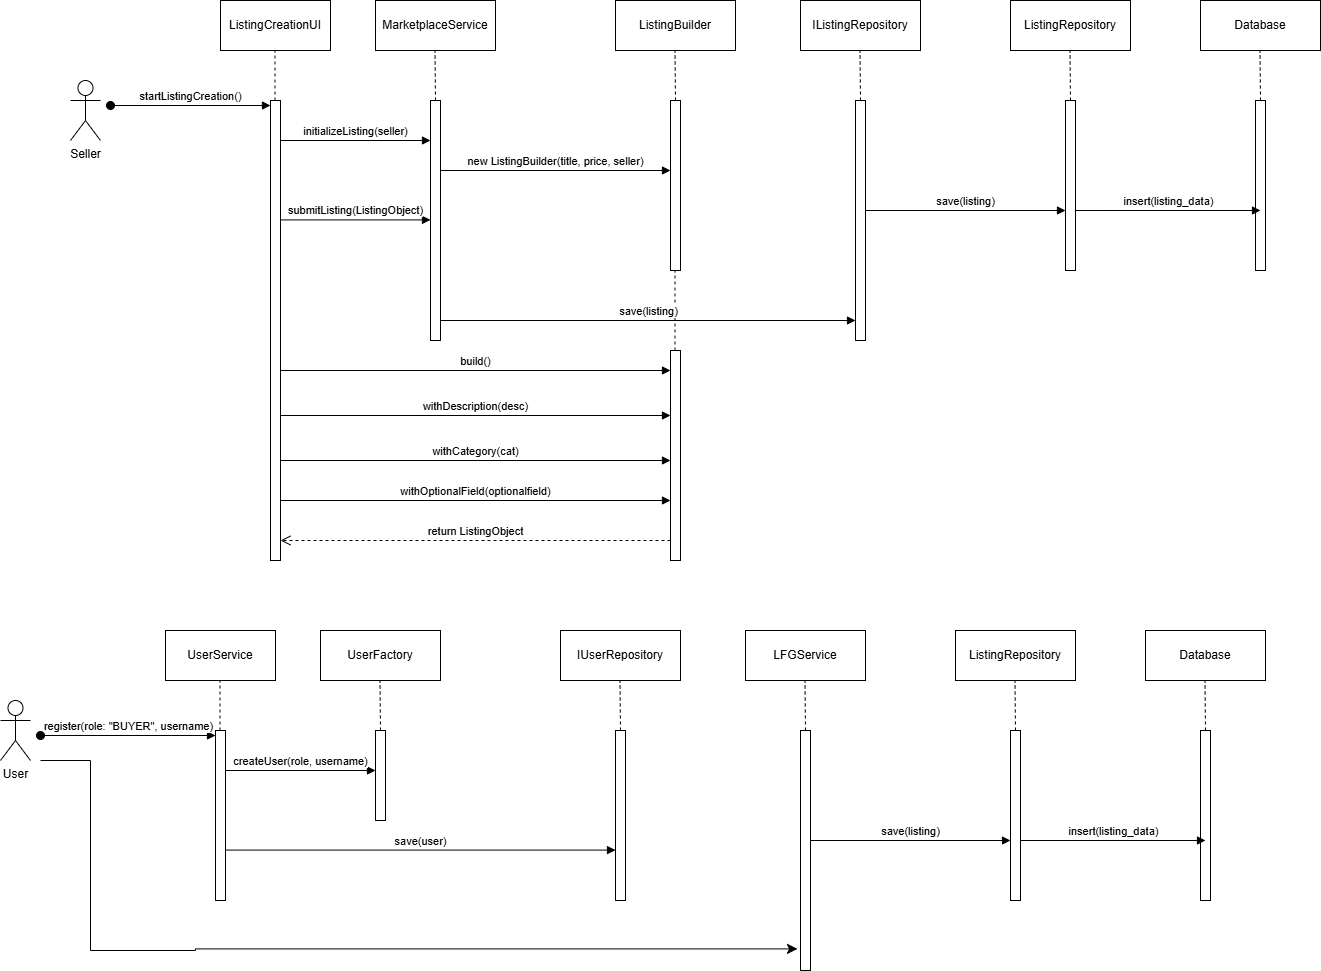

The diagram above was exported from draw.io. Its source (the exported page's mxGraphModel, read from the mxfile embedded in the PNG):
<mxGraphModel dx="558" dy="649" grid="1" gridSize="10" guides="1" tooltips="1" connect="1" arrows="1" fold="1" page="1" pageScale="1" pageWidth="1100" pageHeight="850" math="0" shadow="0">
  <root>
    <mxCell id="0" />
    <mxCell id="1" parent="0" />
    <mxCell id="LAIWSZwYICrnqqM3LWRB-1" value="Seller&lt;div&gt;&lt;br&gt;&lt;/div&gt;" style="shape=umlActor;verticalLabelPosition=bottom;verticalAlign=top;html=1;" vertex="1" parent="1">
      <mxGeometry x="110" y="90" width="30" height="60" as="geometry" />
    </mxCell>
    <mxCell id="LAIWSZwYICrnqqM3LWRB-2" value="" style="html=1;points=[[0,0,0,0,5],[0,1,0,0,-5],[1,0,0,0,5],[1,1,0,0,-5]];perimeter=orthogonalPerimeter;outlineConnect=0;targetShapes=umlLifeline;portConstraint=eastwest;newEdgeStyle={&quot;curved&quot;:0,&quot;rounded&quot;:0};" vertex="1" parent="1">
      <mxGeometry x="310" y="110" width="10" height="460" as="geometry" />
    </mxCell>
    <mxCell id="LAIWSZwYICrnqqM3LWRB-3" value="startListingCreation()" style="html=1;verticalAlign=bottom;startArrow=oval;endArrow=block;startSize=8;curved=0;rounded=0;entryX=0;entryY=0;entryDx=0;entryDy=5;" edge="1" target="LAIWSZwYICrnqqM3LWRB-2" parent="1">
      <mxGeometry relative="1" as="geometry">
        <mxPoint x="150" y="115" as="sourcePoint" />
      </mxGeometry>
    </mxCell>
    <mxCell id="LAIWSZwYICrnqqM3LWRB-4" value="ListingCreationUI" style="html=1;whiteSpace=wrap;" vertex="1" parent="1">
      <mxGeometry x="260" y="10" width="110" height="50" as="geometry" />
    </mxCell>
    <mxCell id="LAIWSZwYICrnqqM3LWRB-6" value="" style="endArrow=none;dashed=1;html=1;rounded=0;" edge="1" parent="1" source="LAIWSZwYICrnqqM3LWRB-2">
      <mxGeometry width="50" height="50" relative="1" as="geometry">
        <mxPoint x="314.5" y="140" as="sourcePoint" />
        <mxPoint x="314.5" y="60" as="targetPoint" />
      </mxGeometry>
    </mxCell>
    <mxCell id="LAIWSZwYICrnqqM3LWRB-7" value="" style="html=1;points=[[0,0,0,0,5],[0,1,0,0,-5],[1,0,0,0,5],[1,1,0,0,-5]];perimeter=orthogonalPerimeter;outlineConnect=0;targetShapes=umlLifeline;portConstraint=eastwest;newEdgeStyle={&quot;curved&quot;:0,&quot;rounded&quot;:0};" vertex="1" parent="1">
      <mxGeometry x="470" y="110" width="10" height="240" as="geometry" />
    </mxCell>
    <mxCell id="LAIWSZwYICrnqqM3LWRB-8" value="MarketplaceService" style="html=1;whiteSpace=wrap;" vertex="1" parent="1">
      <mxGeometry x="415" y="10" width="120" height="50" as="geometry" />
    </mxCell>
    <mxCell id="LAIWSZwYICrnqqM3LWRB-9" value="" style="endArrow=none;dashed=1;html=1;rounded=0;" edge="1" parent="1">
      <mxGeometry width="50" height="50" relative="1" as="geometry">
        <mxPoint x="475" y="110" as="sourcePoint" />
        <mxPoint x="474.5" y="60" as="targetPoint" />
      </mxGeometry>
    </mxCell>
    <mxCell id="LAIWSZwYICrnqqM3LWRB-10" value="initializeListing(seller)" style="html=1;verticalAlign=bottom;endArrow=block;curved=0;rounded=0;" edge="1" parent="1" target="LAIWSZwYICrnqqM3LWRB-7">
      <mxGeometry width="80" relative="1" as="geometry">
        <mxPoint x="320" y="150" as="sourcePoint" />
        <mxPoint x="400" y="150" as="targetPoint" />
      </mxGeometry>
    </mxCell>
    <mxCell id="LAIWSZwYICrnqqM3LWRB-11" value="" style="html=1;points=[[0,0,0,0,5],[0,1,0,0,-5],[1,0,0,0,5],[1,1,0,0,-5]];perimeter=orthogonalPerimeter;outlineConnect=0;targetShapes=umlLifeline;portConstraint=eastwest;newEdgeStyle={&quot;curved&quot;:0,&quot;rounded&quot;:0};" vertex="1" parent="1">
      <mxGeometry x="710" y="110" width="10" height="170" as="geometry" />
    </mxCell>
    <mxCell id="LAIWSZwYICrnqqM3LWRB-12" value="ListingBuilder" style="html=1;whiteSpace=wrap;" vertex="1" parent="1">
      <mxGeometry x="655" y="10" width="120" height="50" as="geometry" />
    </mxCell>
    <mxCell id="LAIWSZwYICrnqqM3LWRB-13" value="" style="endArrow=none;dashed=1;html=1;rounded=0;" edge="1" parent="1">
      <mxGeometry width="50" height="50" relative="1" as="geometry">
        <mxPoint x="715" y="110" as="sourcePoint" />
        <mxPoint x="714.5" y="60" as="targetPoint" />
      </mxGeometry>
    </mxCell>
    <mxCell id="LAIWSZwYICrnqqM3LWRB-14" value="new ListingBuilder(title, price, seller)" style="html=1;verticalAlign=bottom;endArrow=block;curved=0;rounded=0;" edge="1" parent="1" target="LAIWSZwYICrnqqM3LWRB-11">
      <mxGeometry width="80" relative="1" as="geometry">
        <mxPoint x="480" y="180" as="sourcePoint" />
        <mxPoint x="560" y="180" as="targetPoint" />
      </mxGeometry>
    </mxCell>
    <mxCell id="LAIWSZwYICrnqqM3LWRB-15" value="build()" style="html=1;verticalAlign=bottom;endArrow=block;curved=0;rounded=0;" edge="1" parent="1">
      <mxGeometry width="80" relative="1" as="geometry">
        <mxPoint x="320" y="380" as="sourcePoint" />
        <mxPoint x="710" y="380" as="targetPoint" />
      </mxGeometry>
    </mxCell>
    <mxCell id="LAIWSZwYICrnqqM3LWRB-17" value="" style="html=1;points=[[0,0,0,0,5],[0,1,0,0,-5],[1,0,0,0,5],[1,1,0,0,-5]];perimeter=orthogonalPerimeter;outlineConnect=0;targetShapes=umlLifeline;portConstraint=eastwest;newEdgeStyle={&quot;curved&quot;:0,&quot;rounded&quot;:0};" vertex="1" parent="1">
      <mxGeometry x="710" y="360" width="10" height="210" as="geometry" />
    </mxCell>
    <mxCell id="LAIWSZwYICrnqqM3LWRB-19" value="" style="endArrow=none;dashed=1;html=1;rounded=0;" edge="1" parent="1" source="LAIWSZwYICrnqqM3LWRB-17">
      <mxGeometry width="50" height="50" relative="1" as="geometry">
        <mxPoint x="715" y="330" as="sourcePoint" />
        <mxPoint x="714.5" y="280" as="targetPoint" />
      </mxGeometry>
    </mxCell>
    <mxCell id="LAIWSZwYICrnqqM3LWRB-20" value="" style="html=1;points=[[0,0,0,0,5],[0,1,0,0,-5],[1,0,0,0,5],[1,1,0,0,-5]];perimeter=orthogonalPerimeter;outlineConnect=0;targetShapes=umlLifeline;portConstraint=eastwest;newEdgeStyle={&quot;curved&quot;:0,&quot;rounded&quot;:0};" vertex="1" parent="1">
      <mxGeometry x="895" y="110" width="10" height="240" as="geometry" />
    </mxCell>
    <mxCell id="LAIWSZwYICrnqqM3LWRB-21" value="IListingRepository" style="html=1;whiteSpace=wrap;" vertex="1" parent="1">
      <mxGeometry x="840" y="10" width="120" height="50" as="geometry" />
    </mxCell>
    <mxCell id="LAIWSZwYICrnqqM3LWRB-22" value="" style="endArrow=none;dashed=1;html=1;rounded=0;" edge="1" parent="1">
      <mxGeometry width="50" height="50" relative="1" as="geometry">
        <mxPoint x="900" y="110" as="sourcePoint" />
        <mxPoint x="899.5" y="60" as="targetPoint" />
      </mxGeometry>
    </mxCell>
    <mxCell id="LAIWSZwYICrnqqM3LWRB-23" value="save(listing)" style="html=1;verticalAlign=bottom;endArrow=block;curved=0;rounded=0;" edge="1" parent="1" target="LAIWSZwYICrnqqM3LWRB-20">
      <mxGeometry width="80" relative="1" as="geometry">
        <mxPoint x="480" y="330" as="sourcePoint" />
        <mxPoint x="560" y="330" as="targetPoint" />
      </mxGeometry>
    </mxCell>
    <mxCell id="LAIWSZwYICrnqqM3LWRB-27" value="" style="html=1;points=[[0,0,0,0,5],[0,1,0,0,-5],[1,0,0,0,5],[1,1,0,0,-5]];perimeter=orthogonalPerimeter;outlineConnect=0;targetShapes=umlLifeline;portConstraint=eastwest;newEdgeStyle={&quot;curved&quot;:0,&quot;rounded&quot;:0};" vertex="1" parent="1">
      <mxGeometry x="1105" y="110" width="10" height="170" as="geometry" />
    </mxCell>
    <mxCell id="LAIWSZwYICrnqqM3LWRB-28" value="ListingRepository" style="html=1;whiteSpace=wrap;" vertex="1" parent="1">
      <mxGeometry x="1050" y="10" width="120" height="50" as="geometry" />
    </mxCell>
    <mxCell id="LAIWSZwYICrnqqM3LWRB-29" value="" style="endArrow=none;dashed=1;html=1;rounded=0;" edge="1" parent="1">
      <mxGeometry width="50" height="50" relative="1" as="geometry">
        <mxPoint x="1110" y="110" as="sourcePoint" />
        <mxPoint x="1109.5" y="60" as="targetPoint" />
      </mxGeometry>
    </mxCell>
    <mxCell id="LAIWSZwYICrnqqM3LWRB-30" value="save(listing)" style="html=1;verticalAlign=bottom;endArrow=block;curved=0;rounded=0;" edge="1" parent="1" target="LAIWSZwYICrnqqM3LWRB-27">
      <mxGeometry width="80" relative="1" as="geometry">
        <mxPoint x="905" y="220" as="sourcePoint" />
        <mxPoint x="1100" y="220" as="targetPoint" />
      </mxGeometry>
    </mxCell>
    <mxCell id="LAIWSZwYICrnqqM3LWRB-31" value="" style="html=1;points=[[0,0,0,0,5],[0,1,0,0,-5],[1,0,0,0,5],[1,1,0,0,-5]];perimeter=orthogonalPerimeter;outlineConnect=0;targetShapes=umlLifeline;portConstraint=eastwest;newEdgeStyle={&quot;curved&quot;:0,&quot;rounded&quot;:0};" vertex="1" parent="1">
      <mxGeometry x="1295" y="110" width="10" height="170" as="geometry" />
    </mxCell>
    <mxCell id="LAIWSZwYICrnqqM3LWRB-32" value="Database" style="html=1;whiteSpace=wrap;" vertex="1" parent="1">
      <mxGeometry x="1240" y="10" width="120" height="50" as="geometry" />
    </mxCell>
    <mxCell id="LAIWSZwYICrnqqM3LWRB-33" value="" style="endArrow=none;dashed=1;html=1;rounded=0;" edge="1" parent="1">
      <mxGeometry width="50" height="50" relative="1" as="geometry">
        <mxPoint x="1300" y="110" as="sourcePoint" />
        <mxPoint x="1299.5" y="60" as="targetPoint" />
      </mxGeometry>
    </mxCell>
    <mxCell id="LAIWSZwYICrnqqM3LWRB-34" value="insert(listing_data)" style="html=1;verticalAlign=bottom;endArrow=block;curved=0;rounded=0;entryX=0.5;entryY=0.647;entryDx=0;entryDy=0;entryPerimeter=0;" edge="1" parent="1" target="LAIWSZwYICrnqqM3LWRB-31">
      <mxGeometry width="80" relative="1" as="geometry">
        <mxPoint x="1115" y="220" as="sourcePoint" />
        <mxPoint x="1280" y="220" as="targetPoint" />
      </mxGeometry>
    </mxCell>
    <mxCell id="LAIWSZwYICrnqqM3LWRB-36" value="withDescription(desc)" style="html=1;verticalAlign=bottom;endArrow=block;curved=0;rounded=0;" edge="1" parent="1">
      <mxGeometry width="80" relative="1" as="geometry">
        <mxPoint x="320" y="425" as="sourcePoint" />
        <mxPoint x="710" y="425" as="targetPoint" />
      </mxGeometry>
    </mxCell>
    <mxCell id="LAIWSZwYICrnqqM3LWRB-37" value="withCategory(cat)" style="html=1;verticalAlign=bottom;endArrow=block;curved=0;rounded=0;" edge="1" parent="1">
      <mxGeometry width="80" relative="1" as="geometry">
        <mxPoint x="320" y="470" as="sourcePoint" />
        <mxPoint x="710" y="470" as="targetPoint" />
      </mxGeometry>
    </mxCell>
    <mxCell id="LAIWSZwYICrnqqM3LWRB-38" value="withOptionalField(optionalfield)" style="html=1;verticalAlign=bottom;endArrow=block;curved=0;rounded=0;" edge="1" parent="1">
      <mxGeometry width="80" relative="1" as="geometry">
        <mxPoint x="320" y="510" as="sourcePoint" />
        <mxPoint x="710" y="510" as="targetPoint" />
      </mxGeometry>
    </mxCell>
    <mxCell id="LAIWSZwYICrnqqM3LWRB-39" value="return ListingObject" style="html=1;verticalAlign=bottom;endArrow=open;dashed=1;endSize=8;curved=0;rounded=0;" edge="1" parent="1" target="LAIWSZwYICrnqqM3LWRB-2">
      <mxGeometry relative="1" as="geometry">
        <mxPoint x="710" y="550" as="sourcePoint" />
        <mxPoint x="630" y="550" as="targetPoint" />
      </mxGeometry>
    </mxCell>
    <mxCell id="LAIWSZwYICrnqqM3LWRB-40" value="submitListing(ListingObject)" style="html=1;verticalAlign=bottom;endArrow=block;curved=0;rounded=0;" edge="1" parent="1">
      <mxGeometry width="80" relative="1" as="geometry">
        <mxPoint x="320" y="229.41" as="sourcePoint" />
        <mxPoint x="470" y="229.41" as="targetPoint" />
      </mxGeometry>
    </mxCell>
    <mxCell id="LAIWSZwYICrnqqM3LWRB-41" value="User" style="shape=umlActor;verticalLabelPosition=bottom;verticalAlign=top;html=1;" vertex="1" parent="1">
      <mxGeometry x="40" y="710" width="30" height="60" as="geometry" />
    </mxCell>
    <mxCell id="LAIWSZwYICrnqqM3LWRB-42" value="" style="html=1;points=[[0,0,0,0,5],[0,1,0,0,-5],[1,0,0,0,5],[1,1,0,0,-5]];perimeter=orthogonalPerimeter;outlineConnect=0;targetShapes=umlLifeline;portConstraint=eastwest;newEdgeStyle={&quot;curved&quot;:0,&quot;rounded&quot;:0};" vertex="1" parent="1">
      <mxGeometry x="255" y="740" width="10" height="170" as="geometry" />
    </mxCell>
    <mxCell id="LAIWSZwYICrnqqM3LWRB-43" value="register(role: &quot;BUYER&quot;, username)" style="html=1;verticalAlign=bottom;startArrow=oval;endArrow=block;startSize=8;curved=0;rounded=0;entryX=0;entryY=0;entryDx=0;entryDy=5;" edge="1" parent="1" target="LAIWSZwYICrnqqM3LWRB-42">
      <mxGeometry relative="1" as="geometry">
        <mxPoint x="80" y="745" as="sourcePoint" />
      </mxGeometry>
    </mxCell>
    <mxCell id="LAIWSZwYICrnqqM3LWRB-44" value="UserService" style="html=1;whiteSpace=wrap;" vertex="1" parent="1">
      <mxGeometry x="205" y="640" width="110" height="50" as="geometry" />
    </mxCell>
    <mxCell id="LAIWSZwYICrnqqM3LWRB-45" value="" style="endArrow=none;dashed=1;html=1;rounded=0;" edge="1" parent="1" source="LAIWSZwYICrnqqM3LWRB-42">
      <mxGeometry width="50" height="50" relative="1" as="geometry">
        <mxPoint x="259.5" y="770" as="sourcePoint" />
        <mxPoint x="259.5" y="690" as="targetPoint" />
      </mxGeometry>
    </mxCell>
    <mxCell id="LAIWSZwYICrnqqM3LWRB-46" value="" style="html=1;points=[[0,0,0,0,5],[0,1,0,0,-5],[1,0,0,0,5],[1,1,0,0,-5]];perimeter=orthogonalPerimeter;outlineConnect=0;targetShapes=umlLifeline;portConstraint=eastwest;newEdgeStyle={&quot;curved&quot;:0,&quot;rounded&quot;:0};" vertex="1" parent="1">
      <mxGeometry x="415" y="740" width="10" height="90" as="geometry" />
    </mxCell>
    <mxCell id="LAIWSZwYICrnqqM3LWRB-47" value="UserFactory" style="html=1;whiteSpace=wrap;" vertex="1" parent="1">
      <mxGeometry x="360" y="640" width="120" height="50" as="geometry" />
    </mxCell>
    <mxCell id="LAIWSZwYICrnqqM3LWRB-48" value="" style="endArrow=none;dashed=1;html=1;rounded=0;" edge="1" parent="1">
      <mxGeometry width="50" height="50" relative="1" as="geometry">
        <mxPoint x="420" y="740" as="sourcePoint" />
        <mxPoint x="419.5" y="690" as="targetPoint" />
      </mxGeometry>
    </mxCell>
    <mxCell id="LAIWSZwYICrnqqM3LWRB-49" value="createUser(role, username)" style="html=1;verticalAlign=bottom;endArrow=block;curved=0;rounded=0;" edge="1" parent="1" target="LAIWSZwYICrnqqM3LWRB-46">
      <mxGeometry width="80" relative="1" as="geometry">
        <mxPoint x="265" y="780" as="sourcePoint" />
        <mxPoint x="345" y="780" as="targetPoint" />
      </mxGeometry>
    </mxCell>
    <mxCell id="LAIWSZwYICrnqqM3LWRB-50" value="" style="html=1;points=[[0,0,0,0,5],[0,1,0,0,-5],[1,0,0,0,5],[1,1,0,0,-5]];perimeter=orthogonalPerimeter;outlineConnect=0;targetShapes=umlLifeline;portConstraint=eastwest;newEdgeStyle={&quot;curved&quot;:0,&quot;rounded&quot;:0};" vertex="1" parent="1">
      <mxGeometry x="655" y="740" width="10" height="170" as="geometry" />
    </mxCell>
    <mxCell id="LAIWSZwYICrnqqM3LWRB-51" value="IUserRepository" style="html=1;whiteSpace=wrap;" vertex="1" parent="1">
      <mxGeometry x="600" y="640" width="120" height="50" as="geometry" />
    </mxCell>
    <mxCell id="LAIWSZwYICrnqqM3LWRB-52" value="" style="endArrow=none;dashed=1;html=1;rounded=0;" edge="1" parent="1">
      <mxGeometry width="50" height="50" relative="1" as="geometry">
        <mxPoint x="660" y="740" as="sourcePoint" />
        <mxPoint x="659.5" y="690" as="targetPoint" />
      </mxGeometry>
    </mxCell>
    <mxCell id="LAIWSZwYICrnqqM3LWRB-54" value="save(user)" style="html=1;verticalAlign=bottom;endArrow=block;curved=0;rounded=0;" edge="1" parent="1">
      <mxGeometry width="80" relative="1" as="geometry">
        <mxPoint x="265" y="859.58" as="sourcePoint" />
        <mxPoint x="655" y="859.58" as="targetPoint" />
      </mxGeometry>
    </mxCell>
    <mxCell id="LAIWSZwYICrnqqM3LWRB-57" value="" style="html=1;points=[[0,0,0,0,5],[0,1,0,0,-5],[1,0,0,0,5],[1,1,0,0,-5]];perimeter=orthogonalPerimeter;outlineConnect=0;targetShapes=umlLifeline;portConstraint=eastwest;newEdgeStyle={&quot;curved&quot;:0,&quot;rounded&quot;:0};" vertex="1" parent="1">
      <mxGeometry x="840" y="740" width="10" height="240" as="geometry" />
    </mxCell>
    <mxCell id="LAIWSZwYICrnqqM3LWRB-58" value="LFGService" style="html=1;whiteSpace=wrap;" vertex="1" parent="1">
      <mxGeometry x="785" y="640" width="120" height="50" as="geometry" />
    </mxCell>
    <mxCell id="LAIWSZwYICrnqqM3LWRB-59" value="" style="endArrow=none;dashed=1;html=1;rounded=0;" edge="1" parent="1">
      <mxGeometry width="50" height="50" relative="1" as="geometry">
        <mxPoint x="845" y="740" as="sourcePoint" />
        <mxPoint x="844.5" y="690" as="targetPoint" />
      </mxGeometry>
    </mxCell>
    <mxCell id="LAIWSZwYICrnqqM3LWRB-61" value="" style="html=1;points=[[0,0,0,0,5],[0,1,0,0,-5],[1,0,0,0,5],[1,1,0,0,-5]];perimeter=orthogonalPerimeter;outlineConnect=0;targetShapes=umlLifeline;portConstraint=eastwest;newEdgeStyle={&quot;curved&quot;:0,&quot;rounded&quot;:0};" vertex="1" parent="1">
      <mxGeometry x="1050" y="740" width="10" height="170" as="geometry" />
    </mxCell>
    <mxCell id="LAIWSZwYICrnqqM3LWRB-62" value="ListingRepository" style="html=1;whiteSpace=wrap;" vertex="1" parent="1">
      <mxGeometry x="995" y="640" width="120" height="50" as="geometry" />
    </mxCell>
    <mxCell id="LAIWSZwYICrnqqM3LWRB-63" value="" style="endArrow=none;dashed=1;html=1;rounded=0;" edge="1" parent="1">
      <mxGeometry width="50" height="50" relative="1" as="geometry">
        <mxPoint x="1055" y="740" as="sourcePoint" />
        <mxPoint x="1054.5" y="690" as="targetPoint" />
      </mxGeometry>
    </mxCell>
    <mxCell id="LAIWSZwYICrnqqM3LWRB-64" value="save(listing)" style="html=1;verticalAlign=bottom;endArrow=block;curved=0;rounded=0;" edge="1" parent="1" target="LAIWSZwYICrnqqM3LWRB-61">
      <mxGeometry width="80" relative="1" as="geometry">
        <mxPoint x="850" y="850" as="sourcePoint" />
        <mxPoint x="1045" y="850" as="targetPoint" />
      </mxGeometry>
    </mxCell>
    <mxCell id="LAIWSZwYICrnqqM3LWRB-65" value="" style="html=1;points=[[0,0,0,0,5],[0,1,0,0,-5],[1,0,0,0,5],[1,1,0,0,-5]];perimeter=orthogonalPerimeter;outlineConnect=0;targetShapes=umlLifeline;portConstraint=eastwest;newEdgeStyle={&quot;curved&quot;:0,&quot;rounded&quot;:0};" vertex="1" parent="1">
      <mxGeometry x="1240" y="740" width="10" height="170" as="geometry" />
    </mxCell>
    <mxCell id="LAIWSZwYICrnqqM3LWRB-66" value="Database" style="html=1;whiteSpace=wrap;" vertex="1" parent="1">
      <mxGeometry x="1185" y="640" width="120" height="50" as="geometry" />
    </mxCell>
    <mxCell id="LAIWSZwYICrnqqM3LWRB-67" value="" style="endArrow=none;dashed=1;html=1;rounded=0;" edge="1" parent="1">
      <mxGeometry width="50" height="50" relative="1" as="geometry">
        <mxPoint x="1245" y="740" as="sourcePoint" />
        <mxPoint x="1244.5" y="690" as="targetPoint" />
      </mxGeometry>
    </mxCell>
    <mxCell id="LAIWSZwYICrnqqM3LWRB-68" value="insert(listing_data)" style="html=1;verticalAlign=bottom;endArrow=block;curved=0;rounded=0;entryX=0.5;entryY=0.647;entryDx=0;entryDy=0;entryPerimeter=0;" edge="1" parent="1" target="LAIWSZwYICrnqqM3LWRB-65">
      <mxGeometry width="80" relative="1" as="geometry">
        <mxPoint x="1060" y="850" as="sourcePoint" />
        <mxPoint x="1225" y="850" as="targetPoint" />
      </mxGeometry>
    </mxCell>
    <mxCell id="LAIWSZwYICrnqqM3LWRB-78" value="" style="edgeStyle=segmentEdgeStyle;endArrow=classic;html=1;curved=0;rounded=0;endSize=8;startSize=8;sourcePerimeterSpacing=0;targetPerimeterSpacing=0;entryX=-0.3;entryY=0.91;entryDx=0;entryDy=0;entryPerimeter=0;" edge="1" parent="1" target="LAIWSZwYICrnqqM3LWRB-57">
      <mxGeometry width="100" relative="1" as="geometry">
        <mxPoint x="80" y="770" as="sourcePoint" />
        <mxPoint x="830" y="960" as="targetPoint" />
        <Array as="points">
          <mxPoint x="130" y="770" />
          <mxPoint x="130" y="960" />
          <mxPoint x="235" y="960" />
          <mxPoint x="235" y="958" />
        </Array>
      </mxGeometry>
    </mxCell>
  </root>
</mxGraphModel>